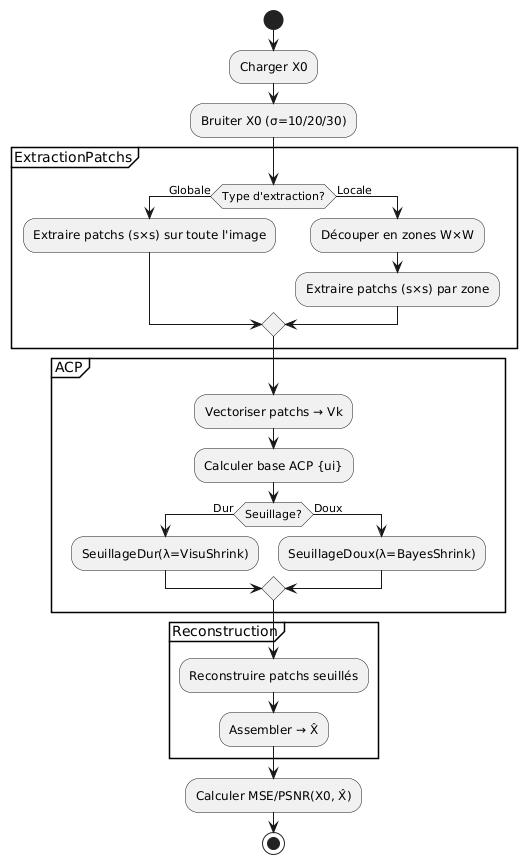

The diagram above was rendered by PlantUML. Its source (embedded in the PNG):
@startuml
start
:Charger X0;
:Bruiter X0 (σ=10/20/30);

partition ExtractionPatchs {
  if (Type d'extraction?) then (Globale)
    :Extraire patchs (s×s) sur toute l'image;
  else (Locale)
    :Découper en zones W×W;
    :Extraire patchs (s×s) par zone;
  endif
}

partition ACP {
  :Vectoriser patchs → Vk;
  :Calculer base ACP {ui};
  if (Seuillage?) then (Dur)
    :SeuillageDur(λ=VisuShrink);
  else (Doux)
    :SeuillageDoux(λ=BayesShrink);
  endif
}

partition Reconstruction {
  :Reconstruire patchs seuillés;
  :Assembler → X̂;
}

:Calculer MSE/PSNR(X0, X̂);
stop
@enduml